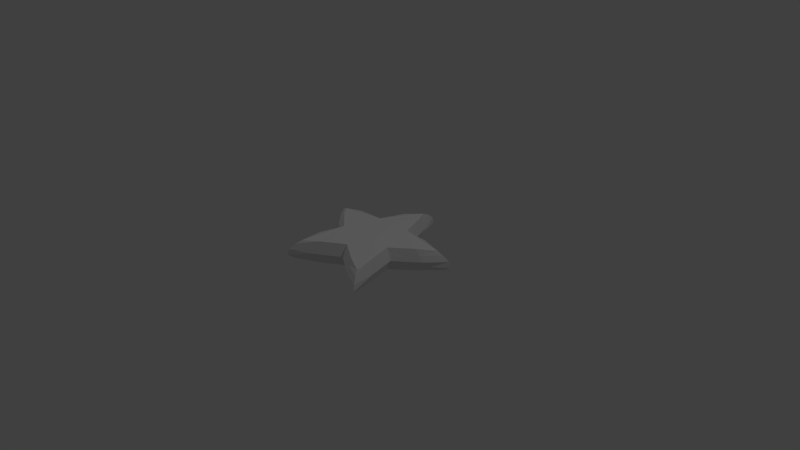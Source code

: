 # Source: star.blend  (saved by Blender 2.69.0; exported with 4.5.12 LTS)
import bpy
from mathutils import Matrix  # noqa: F401  (used for matrix-valued properties, if any)

bpy.ops.wm.read_factory_settings(use_empty=True)
scene = bpy.context.scene
scene.name = 'Scene'

# ---- collections
col_collection_1 = bpy.data.collections.new('Collection 1'); scene.collection.children.link(col_collection_1)

# ---- world
world_world = bpy.data.worlds.new('World'); scene.world = world_world
world_world.color = (0.05088, 0.05088, 0.05088)
world_world.use_sun_shadow = False
world_world.sun_shadow_jitter_overblur = 0.0
world_world.cycles.sampling_method = 'MANUAL'
world_world.cycles.sample_map_resolution = 256

# ---- cameras
cam_camera = bpy.data.cameras.new('Camera')
cam_camera.clip_end = 100.0
cam_camera.lens = 35.0
cam_camera.sensor_width = 32.0
cam_camera.sensor_height = 18.0
cam_camera.ortho_scale = 7.314
cam_camera.dof.focus_distance = 0.0
cam_camera.dof.aperture_fstop = 128.0

# ---- lights
light_lamp_001 = bpy.data.lights.new('Lamp.001', 'POINT')
light_lamp_001.transmission_factor = 0.0
light_lamp_001.cutoff_distance = 30.0
light_lamp_001.energy = 100.0
light_lamp_001.shadow_buffer_clip_start = 1.001
light_lamp_001.shadow_soft_size = 0.1
light_lamp_001.shadow_maximum_resolution = 0.006
light_lamp_001.use_absolute_resolution = True
light_lamp_001.cycles.use_multiple_importance_sampling = False
light_lamp = bpy.data.lights.new('Lamp', 'POINT')
light_lamp.transmission_factor = 0.0
light_lamp.cutoff_distance = 30.0
light_lamp.energy = 100.0
light_lamp.shadow_buffer_clip_start = 1.001
light_lamp.shadow_soft_size = 0.1
light_lamp.shadow_maximum_resolution = 0.006
light_lamp.use_absolute_resolution = True
light_lamp.cycles.use_multiple_importance_sampling = False

# ---- meshes
me_circle = bpy.data.meshes.new('Circle')
me_circle.from_pydata([(0.0, 1.0, 0.01368), (-0.2549, 0.3508, 0.0), (-0.9511, 0.309, 0.01368), (-0.4124, -0.134, 0.0), (-0.5878, -0.809, 0.01368), (1.766e-08, -0.4337, 0.0), (0.5878, -0.809, 0.01368), (0.4124, -0.134, 0.0), (0.9511, 0.309, 0.01368), (0.2549, 0.3508, 0.0), (2.988e-09, 0.906, 0.1445), (-0.2549, 0.3508, 0.162), (-0.8617, 0.28, 0.1445), (-0.4124, -0.134, 0.162), (-0.5325, -0.733, 0.1445), (1.766e-08, -0.4337, 0.162), (0.5325, -0.733, 0.1445), (0.4124, -0.134, 0.162), (0.8617, 0.28, 0.1445), (0.2549, 0.3508, 0.162), (0.302, 0.4157, 0.08099), (4.984e-09, 1.073, 0.08479), (1.021, 0.3317, 0.08479), (0.4887, -0.1588, 0.08099), (0.631, -0.8685, 0.08479), (2.313e-08, -0.5138, 0.08099), (-0.631, -0.8685, 0.08479), (-0.4887, -0.1588, 0.08099), (-1.021, 0.3317, 0.08479), (-0.302, 0.4157, 0.08099), (-0.1275, 0.6754, 0.0), (-0.603, 0.3299, 0.0), (-0.6818, 0.0875, 0.0), (-0.5001, -0.4715, 0.0), (-0.2939, -0.6213, 0.0), (0.2939, -0.6213, 0.0), (0.5001, -0.4715, 0.0), (0.6818, 0.0875, 0.0), (0.603, 0.3299, 0.0), (0.1275, 0.6754, 0.0), (-0.1275, 0.6754, 0.162), (-0.603, 0.3299, 0.162), (-0.6818, 0.0875, 0.162), (-0.5001, -0.4715, 0.162), (-0.2939, -0.6213, 0.162), (0.2939, -0.6213, 0.162), (0.5001, -0.4715, 0.162), (0.6818, 0.0875, 0.162), (0.603, 0.3299, 0.162), (0.1275, 0.6754, 0.162), (0.2785, 0.3833, 0.04049), (3.986e-09, 0.9897, 0.1215), (1.039, 0.3376, 0.04049), (0.4506, -0.1464, 0.04049), (0.6421, -0.8838, 0.04049), (2.039e-08, -0.4738, 0.04049), (-0.6421, -0.8838, 0.04049), (-0.4506, -0.1464, 0.04049), (-1.039, 0.3376, 0.04049), (-0.2785, 0.3833, 0.04049), (0.2785, 0.3833, 0.1215), (1.102e-09, 1.092, 0.04049), (0.9413, 0.3058, 0.1215), (0.4506, -0.1464, 0.1215), (0.5818, -0.8007, 0.1215), (2.039e-08, -0.4738, 0.1215), (-0.5818, -0.8007, 0.1215), (-0.4506, -0.1464, 0.1215), (-0.9413, 0.3058, 0.1215), (-0.2785, 0.3833, 0.1215), (0.151, 0.8003, 0.08099), (0.7144, 0.3909, 0.08099), (0.8078, 0.1037, 0.08099), (0.5926, -0.5587, 0.08099), (0.3482, -0.7362, 0.08099), (-0.3482, -0.7362, 0.08099), (-0.5926, -0.5587, 0.08099), (-0.8078, 0.1037, 0.08099), (-0.7144, 0.3909, 0.08099), (-0.151, 0.8003, 0.08099), (0.1392, 0.7378, 0.1215), (0.6587, 0.3604, 0.1215), (0.7448, 0.09559, 0.1215), (0.5463, -0.5151, 0.1215), (0.3211, -0.6788, 0.1215), (-0.3211, -0.6788, 0.1215), (-0.5463, -0.5151, 0.1215), (-0.7448, 0.09559, 0.1215), (-0.6587, 0.3604, 0.1215), (-0.1392, 0.7378, 0.1215), (0.1392, 0.7378, 0.04049), (0.6587, 0.3604, 0.04049), (0.7448, 0.09559, 0.04049), (0.5463, -0.5151, 0.04049), (0.3211, -0.6788, 0.04049), (-0.3211, -0.6788, 0.04049), (-0.5463, -0.5151, 0.04049), (-0.7448, 0.09559, 0.04049), (-0.6587, 0.3604, 0.04049), (-0.1392, 0.7378, 0.04049)], [], [(1, 30, 0, 39, 9, 38, 8, 37, 7, 36, 6, 35, 5, 34, 4, 33, 3, 32, 2, 31), (11, 41, 12, 42, 13, 43, 14, 44, 15, 45, 16, 46, 17, 47, 18, 48, 19, 49, 10, 40), (80, 51, 10, 49), (81, 60, 19, 48), (82, 62, 18, 47), (83, 63, 17, 46), (84, 64, 16, 45), (85, 65, 15, 44), (86, 66, 14, 43), (87, 67, 13, 42), (88, 68, 12, 41), (89, 69, 11, 40), (90, 61, 21, 70), (91, 50, 20, 71), (92, 52, 22, 72), (93, 53, 23, 73), (94, 54, 24, 74), (95, 55, 25, 75), (96, 56, 26, 76), (97, 57, 27, 77), (98, 58, 28, 78), (99, 59, 29, 79), (60, 80, 49, 19), (20, 70, 80, 60), (70, 21, 51, 80), (62, 81, 48, 18), (22, 71, 81, 62), (71, 20, 60, 81), (63, 82, 47, 17), (23, 72, 82, 63), (72, 22, 62, 82), (64, 83, 46, 16), (24, 73, 83, 64), (73, 23, 63, 83), (65, 84, 45, 15), (25, 74, 84, 65), (74, 24, 64, 84), (66, 85, 44, 14), (26, 75, 85, 66), (75, 25, 65, 85), (67, 86, 43, 13), (27, 76, 86, 67), (76, 26, 66, 86), (68, 87, 42, 12), (28, 77, 87, 68), (77, 27, 67, 87), (69, 88, 41, 11), (29, 78, 88, 69), (78, 28, 68, 88), (51, 89, 40, 10), (21, 79, 89, 51), (79, 29, 69, 89), (50, 90, 70, 20), (9, 39, 90, 50), (39, 0, 61, 90), (52, 91, 71, 22), (8, 38, 91, 52), (38, 9, 50, 91), (53, 92, 72, 23), (7, 37, 92, 53), (37, 8, 52, 92), (54, 93, 73, 24), (6, 36, 93, 54), (36, 7, 53, 93), (55, 94, 74, 25), (5, 35, 94, 55), (35, 6, 54, 94), (56, 95, 75, 26), (4, 34, 95, 56), (34, 5, 55, 95), (57, 96, 76, 27), (3, 33, 96, 57), (33, 4, 56, 96), (58, 97, 77, 28), (2, 32, 97, 58), (32, 3, 57, 97), (59, 98, 78, 29), (1, 31, 98, 59), (31, 2, 58, 98), (61, 99, 79, 21), (0, 30, 99, 61), (30, 1, 59, 99)])
_uv = me_circle.uv_layers.new(name='UVMap')
_uv.uv.foreach_set('vector', [0.1545, 0.6885, 0.1411, 0.6131, 0.1276, 0.5377, 0.1952, 0.5721, 0.2627, 0.6064, 0.3303, 0.5721, 0.3978, 0.5377, 0.3844, 0.6131, 0.371, 0.6885, 0.4258, 0.742, 0.4806, 0.7954, 0.4053, 0.807, 0.33, 0.8185, 0.2964, 0.886, 0.2627, 0.9535, 0.2291, 0.886, 0.1954, 0.8185, 0.1201, 0.807, 0.04479, 0.7954, 0.09963, 0.742, 0.1954, 0.3185, 0.1201, 0.307, 0.04479, 0.2954, 0.09963, 0.242, 0.1545, 0.1885, 0.1411, 0.1131, 0.1276, 0.03771, 0.1952, 0.07208, 0.2627, 0.1064, 0.3303, 0.07208, 0.3978, 0.03771, 0.3844, 0.1131, 0.371, 0.1885, 0.4258, 0.242, 0.4807, 0.2954, 0.4053, 0.307, 0.33, 0.3185, 0.2964, 0.386, 0.2627, 0.4535, 0.2291, 0.386, 0.3004, 0.4032, 0.2627, 0.4767, 0.2627, 0.4535, 0.2964, 0.386, 0.4206, 0.3162, 0.3382, 0.3297, 0.33, 0.3185, 0.4053, 0.307, 0.4437, 0.2434, 0.503, 0.3026, 0.4807, 0.2954, 0.4258, 0.242, 0.398, 0.1015, 0.3843, 0.1842, 0.371, 0.1885, 0.3844, 0.1131, 0.3372, 0.05578, 0.4117, 0.01891, 0.3978, 0.03771, 0.3303, 0.07208, 0.1882, 0.05578, 0.2627, 0.09264, 0.2627, 0.1064, 0.1952, 0.07208, 0.1274, 0.1015, 0.1137, 0.01891, 0.1276, 0.03771, 0.1411, 0.1131, 0.08178, 0.2434, 0.1411, 0.1842, 0.1545, 0.1885, 0.09963, 0.242, 0.1049, 0.3162, 0.02245, 0.3026, 0.04479, 0.2954, 0.1201, 0.307, 0.225, 0.4032, 0.1873, 0.3297, 0.1954, 0.3185, 0.2291, 0.386, 0.1882, 0.5558, 0.1137, 0.5189, 0.09973, 0.5001, 0.1812, 0.5395, 0.3372, 0.5558, 0.2627, 0.5926, 0.2627, 0.5788, 0.3442, 0.5395, 0.398, 0.6015, 0.4117, 0.5189, 0.4257, 0.5001, 0.4117, 0.59, 0.4437, 0.7434, 0.3843, 0.6842, 0.3977, 0.6799, 0.4615, 0.7448, 0.4206, 0.8162, 0.503, 0.8026, 0.5253, 0.8098, 0.4358, 0.8253, 0.3004, 0.9032, 0.3382, 0.8297, 0.3463, 0.8409, 0.3045, 0.9204, 0.225, 0.9032, 0.2627, 0.9767, 0.2627, 0.9999, 0.2209, 0.9204, 0.1049, 0.8162, 0.1873, 0.8297, 0.1791, 0.8409, 0.08961, 0.8253, 0.08178, 0.7434, 0.02245, 0.8026, 0.0001025, 0.8098, 0.06393, 0.7448, 0.1274, 0.6015, 0.1411, 0.6842, 0.1278, 0.6799, 0.1137, 0.59, 0.3382, 0.3297, 0.3004, 0.4032, 0.2964, 0.386, 0.33, 0.3185, 0.3463, 0.3409, 0.3045, 0.4204, 0.3004, 0.4032, 0.3382, 0.3297, 0.3045, 0.4204, 0.2627, 0.4999, 0.2627, 0.4767, 0.3004, 0.4032, 0.503, 0.3026, 0.4206, 0.3162, 0.4053, 0.307, 0.4807, 0.2954, 0.5253, 0.3098, 0.4358, 0.3253, 0.4206, 0.3162, 0.503, 0.3026, 0.4358, 0.3253, 0.3463, 0.3409, 0.3382, 0.3297, 0.4206, 0.3162, 0.3843, 0.1842, 0.4437, 0.2434, 0.4258, 0.242, 0.371, 0.1885, 0.3977, 0.1799, 0.4615, 0.2448, 0.4437, 0.2434, 0.3843, 0.1842, 0.4615, 0.2448, 0.5253, 0.3098, 0.503, 0.3026, 0.4437, 0.2434, 0.4117, 0.01891, 0.398, 0.1015, 0.3844, 0.1131, 0.3978, 0.03771, 0.4257, 0.0001025, 0.4117, 0.08999, 0.398, 0.1015, 0.4117, 0.01891, 0.4117, 0.08999, 0.3977, 0.1799, 0.3843, 0.1842, 0.398, 0.1015, 0.2627, 0.09264, 0.3372, 0.05578, 0.3303, 0.07208, 0.2627, 0.1064, 0.2627, 0.07884, 0.3442, 0.03947, 0.3372, 0.05578, 0.2627, 0.09264, 0.3442, 0.03947, 0.4257, 0.0001025, 0.4117, 0.01891, 0.3372, 0.05578, 0.1137, 0.01891, 0.1882, 0.05578, 0.1952, 0.07208, 0.1276, 0.03771, 0.09973, 0.0001025, 0.1812, 0.03947, 0.1882, 0.05578, 0.1137, 0.01891, 0.1812, 0.03947, 0.2627, 0.07884, 0.2627, 0.09264, 0.1882, 0.05578, 0.1411, 0.1842, 0.1274, 0.1015, 0.1411, 0.1131, 0.1545, 0.1885, 0.1278, 0.1799, 0.1137, 0.08999, 0.1274, 0.1015, 0.1411, 0.1842, 0.1137, 0.08999, 0.09973, 0.0001025, 0.1137, 0.01891, 0.1274, 0.1015, 0.02245, 0.3026, 0.08178, 0.2434, 0.09963, 0.242, 0.04479, 0.2954, 0.0001025, 0.3098, 0.06393, 0.2448, 0.08178, 0.2434, 0.02245, 0.3026, 0.06393, 0.2448, 0.1278, 0.1799, 0.1411, 0.1842, 0.08178, 0.2434, 0.1873, 0.3297, 0.1049, 0.3162, 0.1201, 0.307, 0.1954, 0.3185, 0.1791, 0.3409, 0.08961, 0.3253, 0.1049, 0.3162, 0.1873, 0.3297, 0.08961, 0.3253, 0.0001025, 0.3098, 0.02245, 0.3026, 0.1049, 0.3162, 0.2627, 0.4767, 0.225, 0.4032, 0.2291, 0.386, 0.2627, 0.4535, 0.2627, 0.4999, 0.2209, 0.4204, 0.225, 0.4032, 0.2627, 0.4767, 0.2209, 0.4204, 0.1791, 0.3409, 0.1873, 0.3297, 0.225, 0.4032, 0.2627, 0.5926, 0.1882, 0.5558, 0.1812, 0.5395, 0.2627, 0.5788, 0.2627, 0.6064, 0.1952, 0.5721, 0.1882, 0.5558, 0.2627, 0.5926, 0.1952, 0.5721, 0.1276, 0.5377, 0.1137, 0.5189, 0.1882, 0.5558, 0.4117, 0.5189, 0.3372, 0.5558, 0.3442, 0.5395, 0.4257, 0.5001, 0.3978, 0.5377, 0.3303, 0.5721, 0.3372, 0.5558, 0.4117, 0.5189, 0.3303, 0.5721, 0.2627, 0.6064, 0.2627, 0.5926, 0.3372, 0.5558, 0.3843, 0.6842, 0.398, 0.6015, 0.4117, 0.59, 0.3977, 0.6799, 0.371, 0.6885, 0.3844, 0.6131, 0.398, 0.6015, 0.3843, 0.6842, 0.3844, 0.6131, 0.3978, 0.5377, 0.4117, 0.5189, 0.398, 0.6015, 0.503, 0.8026, 0.4437, 0.7434, 0.4615, 0.7448, 0.5253, 0.8098, 0.4806, 0.7954, 0.4258, 0.742, 0.4437, 0.7434, 0.503, 0.8026, 0.4258, 0.742, 0.371, 0.6885, 0.3843, 0.6842, 0.4437, 0.7434, 0.3382, 0.8297, 0.4206, 0.8162, 0.4358, 0.8253, 0.3463, 0.8409, 0.33, 0.8185, 0.4053, 0.807, 0.4206, 0.8162, 0.3382, 0.8297, 0.4053, 0.807, 0.4806, 0.7954, 0.503, 0.8026, 0.4206, 0.8162, 0.2627, 0.9767, 0.3004, 0.9032, 0.3045, 0.9204, 0.2627, 0.9999, 0.2627, 0.9535, 0.2964, 0.886, 0.3004, 0.9032, 0.2627, 0.9767, 0.2964, 0.886, 0.33, 0.8185, 0.3382, 0.8297, 0.3004, 0.9032, 0.1873, 0.8297, 0.225, 0.9032, 0.2209, 0.9204, 0.1791, 0.8409, 0.1954, 0.8185, 0.2291, 0.886, 0.225, 0.9032, 0.1873, 0.8297, 0.2291, 0.886, 0.2627, 0.9535, 0.2627, 0.9767, 0.225, 0.9032, 0.02245, 0.8026, 0.1049, 0.8162, 0.08961, 0.8253, 0.0001025, 0.8098, 0.04479, 0.7954, 0.1201, 0.807, 0.1049, 0.8162, 0.02245, 0.8026, 0.1201, 0.807, 0.1954, 0.8185, 0.1873, 0.8297, 0.1049, 0.8162, 0.1411, 0.6842, 0.08178, 0.7434, 0.06393, 0.7448, 0.1278, 0.6799, 0.1545, 0.6885, 0.09963, 0.742, 0.08178, 0.7434, 0.1411, 0.6842, 0.09963, 0.742, 0.04479, 0.7954, 0.02245, 0.8026, 0.08178, 0.7434, 0.1137, 0.5189, 0.1274, 0.6015, 0.1137, 0.59, 0.09973, 0.5001, 0.1276, 0.5377, 0.1411, 0.6131, 0.1274, 0.6015, 0.1137, 0.5189, 0.1411, 0.6131, 0.1545, 0.6885, 0.1411, 0.6842, 0.1274, 0.6015])
me_circle.use_remesh_preserve_volume = False
me_circle.use_remesh_preserve_attributes = False
me_circle.use_mirror_vertex_groups = False
me_circle.update()

# ---- objects
ob_lamp_001 = bpy.data.objects.new('Lamp.001', light_lamp_001)
ob_circle = bpy.data.objects.new('Circle', me_circle)
ob_lamp = bpy.data.objects.new('Lamp', light_lamp)
ob_camera = bpy.data.objects.new('Camera', cam_camera)

# ---- transforms, parenting, visibility, modifiers, constraints
ob_lamp_001.location = (-6.07, -0.5318, 5.904)
ob_lamp_001.rotation_euler = (0.6503, 0.05522, 1.866)
ob_lamp_001.lock_rotations_4d = False
ob_lamp_001.empty_display_type = 'ARROWS'
ob_lamp_001.color = (0.0, 0.0, 0.0, 0.0)
ob_lamp_001.lineart.crease_threshold = 0.0
ob_circle.location = (0.0, 0.0, 0.0)
ob_circle.scale = (1.0, 1.0, 1.863)
ob_circle.lineart.crease_threshold = 0.0
ob_lamp.location = (4.076, 1.005, 5.904)
ob_lamp.rotation_euler = (0.6503, 0.05522, 1.866)
ob_lamp.lock_rotations_4d = False
ob_lamp.empty_display_type = 'ARROWS'
ob_lamp.color = (0.0, 0.0, 0.0, 0.0)
ob_lamp.lineart.crease_threshold = 0.0
ob_camera.location = (7.481, -6.508, 5.344)
ob_camera.rotation_euler = (1.109, 0.01082, 0.8149)
ob_camera.lock_rotations_4d = False
ob_camera.empty_display_type = 'ARROWS'
ob_camera.color = (0.0, 0.0, 0.0, 0.0)
ob_camera.display_type = 'WIRE'
ob_camera.lineart.crease_threshold = 0.0

# ---- collection membership
col_collection_1.objects.link(ob_lamp_001)
col_collection_1.objects.link(ob_circle)
col_collection_1.objects.link(ob_lamp)
col_collection_1.objects.link(ob_camera)

# ---- scene / render settings (as saved in the file)
scene.camera = ob_camera
scene.frame_start = 1; scene.frame_end = 250; scene.frame_set(1)
scene.render.engine = 'BLENDER_EEVEE_NEXT'
scene.render.image_settings.compression = 90
scene.render.resolution_percentage = 50
scene.render.dither_intensity = 0.0
scene.cycles.use_denoising = False
scene.cycles.samples = 10
scene.cycles.sampling_pattern = 'TABULATED_SOBOL'
scene.cycles.light_sampling_threshold = 0.0
scene.cycles.use_adaptive_sampling = False
scene.cycles.use_light_tree = False
scene.cycles.blur_glossy = 0.0
scene.cycles.volume_bounces = 1
scene.cycles.pixel_filter_type = 'GAUSSIAN'
scene.cycles.sample_clamp_indirect = 0.0
scene.view_settings.view_transform = 'Standard'
bpy.context.view_layer.update()
